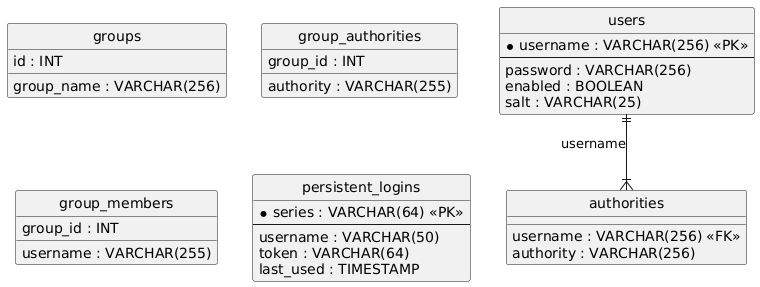

The diagram above was rendered by PlantUML. Its source (embedded in the PNG):
@startuml
hide circle
skinparam linetype ortho

entity "users" as users {
  * username : VARCHAR(256) <<PK>>
  --
  password : VARCHAR(256)
  enabled : BOOLEAN
  salt : VARCHAR(25)
}

entity "authorities" as authorities {
  username : VARCHAR(256) <<FK>>
  authority : VARCHAR(256)
}

entity "groups" as groups {
  id : INT
  group_name : VARCHAR(256)
}

entity "group_authorities" as group_authorities {
  group_id : INT
  authority : VARCHAR(255)
}

entity "group_members" as group_members {
  group_id : INT
  username : VARCHAR(255)
}

entity "persistent_logins" as persistent_logins {
  * series : VARCHAR(64) <<PK>>
  --
  username : VARCHAR(50)
  token : VARCHAR(64)
  last_used : TIMESTAMP
}

users ||--|{ authorities : "username"
@enduml